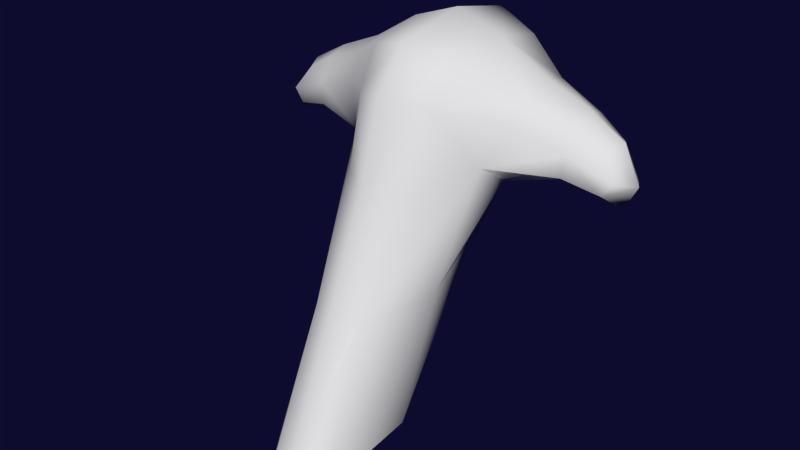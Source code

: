 # Source: monowheel-controls.blend  (saved by Blender 2.69.10; exported with 4.5.12 LTS)
import bpy
from mathutils import Matrix  # noqa: F401  (used for matrix-valued properties, if any)

bpy.ops.wm.read_factory_settings(use_empty=True)
scene = bpy.context.scene
scene.name = 'Scene'

# ---- collections
col_collection_1 = bpy.data.collections.new('Collection 1'); scene.collection.children.link(col_collection_1)

# ---- materials (node trees are filled in below, after node groups)
mat_monowheel_new = bpy.data.materials.new('Monowheel-New')
mat_monowheel_new.alpha_threshold = 0.0
mat_monowheel_new.use_transparent_shadow = False
mat_monowheel_new.roughness = 0.5
mat_monowheel_new.line_color = (0.0, 0.0, 0.0, 1.0)

# ---- material node trees

# ---- world
world_world = bpy.data.worlds.new('World'); scene.world = world_world
world_world.use_nodes = True; world_world.node_tree.nodes.clear()
_N = world_world.node_tree.nodes; _L = world_world.node_tree.links
n0 = _N.new('ShaderNodeOutputWorld'); n0.name = 'World Output'; n0.location = (300, 300)
n0.width = 120
n1 = _N.new('ShaderNodeBackground'); n1.name = 'Background'; n1.location = (10, 300)
n1.width = 150
n1.inputs[1].default_value = 0.25
n2 = _N.new('ShaderNodeRGB'); n2.name = 'RGB'; n2.location = (-180, 300)
n2.outputs[0].default_value = (0.01775, 0.01529, 0.1092, 1.0)
_L.new(n1.outputs[0], n0.inputs[0])
_L.new(n2.outputs[0], n1.inputs[0])
n0.is_active_output = True
world_world.color = (0.05088, 0.05088, 0.05088)
world_world.use_sun_shadow = False
world_world.sun_shadow_jitter_overblur = 0.0
world_world.cycles.sampling_method = 'MANUAL'
world_world.cycles.sample_map_resolution = 256
world_world.light_settings.ao_factor = 0.1

# ---- meshes
me_cylinder_004 = bpy.data.meshes.new('Cylinder.004')
me_cylinder_004.from_pydata([(-0.0806, -0.2768, 0.5855), (-0.0671, -0.3709, 0.5111), (-0.0671, -0.1352, 0.5111), (-0.3227, -0.2662, 0.4217), (-0.08393, -0.1257, 0.2315), (-0.2285, -0.3122, 0.4588), (-0.04197, -0.002217, 0.2183), (-0.04197, -0.2271, 0.2183), (-0.2285, -0.2202, 0.4588), (-0.2244, -0.2514, 0.4111), (-0.2325, -0.281, 0.5065), (0.0806, -0.2768, 0.5855), (0.0671, -0.3709, 0.5111), (0.0671, -0.1352, 0.5111), (0.3227, -0.2662, 0.4217), (0.08393, -0.1257, 0.2315), (0.2285, -0.3122, 0.4588), (0.04197, -0.002217, 0.2183), (0.04197, -0.2271, 0.2183), (0.2285, -0.2202, 0.4588), (0.2244, -0.2514, 0.4111), (0.2325, -0.281, 0.5065), (-0.05407, -0.3197, 0.4007), (-0.1589, -0.2799, 0.5373), (-0.05407, -0.09353, 0.4007), (-0.07723, -0.3627, 0.5669), (-0.1307, -0.22, 0.3921), (4.414e-08, -0.2746, 0.6139), (-0.07723, -0.179, 0.5669), (-0.06065, -2.98e-08, 0.0), (-0.03033, -0.1139, 0.0), (-0.03033, 0.1139, 0.0), (-0.2907, -0.2773, 0.4742), (-0.07344, -0.1914, 0.2282), (-0.07344, -0.05446, 0.2282), (3.944e-08, -0.2375, 0.2117), (1.968e-08, -0.09265, 0.5187), (-0.141, -0.1989, 0.4904), (-0.141, -0.3269, 0.4904), (8.395e-09, 0.01915, 0.2117), (6.108e-08, -0.4003, 0.5187), (-0.3076, -0.2551, 0.3878), (-0.2992, -0.2317, 0.431), (-0.2992, -0.3007, 0.431), (-0.2254, -0.2904, 0.423), (-0.2315, -0.311, 0.4945), (-0.2315, -0.2436, 0.4945), (-0.2254, -0.2198, 0.423), (0.05407, -0.3197, 0.4007), (0.1589, -0.2799, 0.5373), (0.05407, -0.09353, 0.4007), (0.07723, -0.3627, 0.5669), (0.1307, -0.22, 0.3921), (0.07723, -0.179, 0.5669), (0.06065, -2.98e-08, 0.0), (0.03033, -0.1139, 0.0), (0.03033, 0.1139, 0.0), (0.2907, -0.2773, 0.4742), (0.07344, -0.1914, 0.2282), (0.07344, -0.05446, 0.2282), (0.141, -0.1989, 0.4904), (0.141, -0.3269, 0.4904), (0.3076, -0.2551, 0.3878), (0.2992, -0.2317, 0.431), (0.2992, -0.3007, 0.431), (0.2254, -0.2904, 0.423), (0.2315, -0.311, 0.4945), (0.2315, -0.2436, 0.4945), (0.2254, -0.2198, 0.423), (-0.1544, -0.2274, 0.5256), (-0.1544, -0.3239, 0.5256), (-0.117, -0.2839, 0.4215), (-0.117, -0.178, 0.4215), (-0.05307, 0.08545, 0.0), (-0.05307, -0.08545, 0.0), (-0.278, -0.2492, 0.468), (-0.278, -0.2996, 0.468), (-0.2837, -0.2839, 0.4084), (-0.2837, -0.2321, 0.4084), (0.1544, -0.2274, 0.5256), (0.1544, -0.3239, 0.5256), (5.938e-08, -0.3885, 0.5901), (2.605e-08, -0.1467, 0.5901), (5.307e-08, -0.34, 0.3944), (1.498e-08, -0.05619, 0.3944), (0.117, -0.2839, 0.4215), (0.117, -0.178, 0.4215), (0.05307, 0.08545, 0.0), (0.05307, -0.08545, 0.0), (2.51e-08, -0.1139, 0.0), (-7.041e-10, 0.1139, 0.0), (0.278, -0.2492, 0.468), (0.278, -0.2996, 0.468), (0.2837, -0.2839, 0.4084), (0.2837, -0.2321, 0.4084)], [], [(0, 28, 69, 23), (0, 23, 70, 25), (0, 25, 81, 27), (0, 27, 82, 28), (1, 40, 81, 25), (1, 25, 70, 38), (1, 38, 71, 22), (1, 22, 83, 40), (2, 37, 69, 28), (2, 28, 82, 36), (2, 36, 84, 24), (2, 24, 72, 37), (3, 43, 76, 32), (3, 32, 75, 42), (3, 42, 78, 41), (3, 41, 77, 43), (4, 33, 71, 26), (4, 26, 72, 34), (4, 34, 73, 29), (4, 29, 74, 33), (5, 44, 71, 38), (5, 38, 70, 45), (5, 45, 76, 43), (5, 43, 77, 44), (6, 34, 72, 24), (6, 24, 84, 39), (6, 39, 90, 31), (6, 31, 73, 34), (7, 35, 83, 22), (7, 22, 71, 33), (7, 33, 74, 30), (7, 30, 89, 35), (8, 46, 69, 37), (8, 37, 72, 47), (8, 47, 78, 42), (8, 42, 75, 46), (9, 47, 72, 26), (9, 26, 71, 44), (9, 44, 77, 41), (9, 41, 78, 47), (10, 45, 70, 23), (10, 23, 69, 46), (10, 46, 75, 32), (10, 32, 76, 45), (11, 49, 79, 53), (11, 53, 82, 27), (11, 27, 81, 51), (11, 51, 80, 49), (12, 51, 81, 40), (12, 40, 83, 48), (12, 48, 85, 61), (12, 61, 80, 51), (13, 53, 79, 60), (13, 60, 86, 50), (13, 50, 84, 36), (13, 36, 82, 53), (14, 57, 92, 64), (14, 64, 93, 62), (14, 62, 94, 63), (14, 63, 91, 57), (15, 52, 85, 58), (15, 58, 88, 54), (15, 54, 87, 59), (15, 59, 86, 52), (16, 61, 85, 65), (16, 65, 93, 64), (16, 64, 92, 66), (16, 66, 80, 61), (17, 50, 86, 59), (17, 59, 87, 56), (17, 56, 90, 39), (17, 39, 84, 50), (18, 48, 83, 35), (18, 35, 89, 55), (18, 55, 88, 58), (18, 58, 85, 48), (19, 60, 79, 67), (19, 67, 91, 63), (19, 63, 94, 68), (19, 68, 86, 60), (20, 52, 86, 68), (20, 68, 94, 62), (20, 62, 93, 65), (20, 65, 85, 52), (21, 49, 80, 66), (21, 66, 92, 57), (21, 57, 91, 67), (21, 67, 79, 49)])
me_cylinder_004.polygons.foreach_set('use_smooth', [True] * 88)
_uv = me_cylinder_004.uv_layers.new(name='UVMap')
_uv.uv.foreach_set('vector', [0.2163, 0.6029, 0.2292, 0.6118, 0.214, 0.6162, 0.21, 0.6133, 0.2163, 0.6029, 0.21, 0.6133, 0.2061, 0.6136, 0.202, 0.601, 0.2163, 0.6029, 0.202, 0.601, 0.198, 0.5884, 0.2225, 0.5925, 0.2163, 0.6029, 0.2225, 0.5925, 0.2444, 0.6074, 0.2292, 0.6118, 0.1941, 0.61, 0.1845, 0.6024, 0.198, 0.5884, 0.202, 0.601, 0.1941, 0.61, 0.202, 0.601, 0.2061, 0.6136, 0.2036, 0.6175, 0.1941, 0.61, 0.2036, 0.6175, 0.2044, 0.6224, 0.1917, 0.6317, 0.1941, 0.61, 0.1917, 0.6317, 0.1807, 0.6307, 0.1845, 0.6024, 0.2333, 0.6236, 0.2163, 0.6215, 0.214, 0.6162, 0.2292, 0.6118, 0.2333, 0.6236, 0.2292, 0.6118, 0.2444, 0.6074, 0.2504, 0.6257, 0.2333, 0.6236, 0.2504, 0.6257, 0.2493, 0.6504, 0.2349, 0.6444, 0.2333, 0.6236, 0.2349, 0.6444, 0.2154, 0.6259, 0.2163, 0.6215, 0.7679, 0.7001, 0.7754, 0.7017, 0.7754, 0.7127, 0.7681, 0.7113, 0.7679, 0.7001, 0.7681, 0.7113, 0.7609, 0.7098, 0.7604, 0.6986, 0.7679, 0.7001, 0.7604, 0.6986, 0.7599, 0.6875, 0.7676, 0.689, 0.7679, 0.7001, 0.7676, 0.689, 0.7754, 0.6906, 0.7754, 0.7017, 0.2166, 0.6713, 0.2045, 0.6683, 0.2044, 0.6224, 0.2099, 0.6257, 0.2166, 0.6713, 0.2099, 0.6257, 0.2154, 0.6259, 0.229, 0.6758, 0.2166, 0.6713, 0.229, 0.6758, 0.2384, 0.7218, 0.2234, 0.717, 0.2166, 0.6713, 0.2234, 0.717, 0.2083, 0.7124, 0.2045, 0.6683, 0.7677, 0.3757, 0.7663, 0.3676, 0.7873, 0.3705, 0.7845, 0.3773, 0.7677, 0.3757, 0.7845, 0.3773, 0.7823, 0.3843, 0.7688, 0.3836, 0.7677, 0.3757, 0.7688, 0.3836, 0.7553, 0.3829, 0.751, 0.374, 0.7677, 0.3757, 0.751, 0.374, 0.7452, 0.3646, 0.7663, 0.3676, 0.2401, 0.6801, 0.229, 0.6758, 0.2154, 0.6259, 0.2349, 0.6444, 0.2401, 0.6801, 0.2349, 0.6444, 0.2493, 0.6504, 0.2504, 0.6844, 0.2401, 0.6801, 0.2504, 0.6844, 0.2524, 0.723, 0.2471, 0.7232, 0.2401, 0.6801, 0.2471, 0.7232, 0.2384, 0.7218, 0.229, 0.6758, 0.1944, 0.668, 0.1853, 0.6692, 0.1807, 0.6307, 0.1917, 0.6317, 0.1944, 0.668, 0.1917, 0.6317, 0.2044, 0.6224, 0.2045, 0.6683, 0.1944, 0.668, 0.2045, 0.6683, 0.2083, 0.7124, 0.1996, 0.7116, 0.1944, 0.668, 0.1996, 0.7116, 0.1942, 0.7127, 0.1853, 0.6692, 0.7668, 0.4067, 0.7684, 0.3987, 0.7819, 0.3988, 0.7836, 0.406, 0.7668, 0.4067, 0.7836, 0.406, 0.7856, 0.4134, 0.7655, 0.4148, 0.7668, 0.4067, 0.7655, 0.4148, 0.7454, 0.4162, 0.75, 0.4074, 0.7668, 0.4067, 0.75, 0.4074, 0.7549, 0.3986, 0.7684, 0.3987, 0.7655, 0.4227, 0.7655, 0.4148, 0.7856, 0.4134, 0.7867, 0.4211, 0.7655, 0.4227, 0.7867, 0.4211, 0.7873, 0.4289, 0.7661, 0.4306, 0.7655, 0.4227, 0.7661, 0.4306, 0.7449, 0.4323, 0.7443, 0.4244, 0.7655, 0.4227, 0.7443, 0.4244, 0.7454, 0.4162, 0.7655, 0.4148, 0.769, 0.3912, 0.7688, 0.3836, 0.7823, 0.3843, 0.7814, 0.3915, 0.769, 0.3912, 0.7814, 0.3915, 0.7819, 0.3988, 0.7684, 0.3987, 0.769, 0.3912, 0.7684, 0.3987, 0.7549, 0.3986, 0.7566, 0.3908, 0.769, 0.3912, 0.7566, 0.3908, 0.7553, 0.3829, 0.7688, 0.3836, 0.7835, 0.2238, 0.7772, 0.2134, 0.7812, 0.2106, 0.7964, 0.215, 0.7835, 0.2238, 0.7964, 0.215, 0.8116, 0.2193, 0.7897, 0.2343, 0.7835, 0.2238, 0.7897, 0.2343, 0.7652, 0.2384, 0.7692, 0.2258, 0.7835, 0.2238, 0.7692, 0.2258, 0.7733, 0.2132, 0.7772, 0.2134, 0.7613, 0.2168, 0.7692, 0.2258, 0.7652, 0.2384, 0.7517, 0.2243, 0.7613, 0.2168, 0.7517, 0.2243, 0.7479, 0.196, 0.7589, 0.195, 0.7613, 0.2168, 0.7589, 0.195, 0.7716, 0.2044, 0.7708, 0.2093, 0.7613, 0.2168, 0.7708, 0.2093, 0.7733, 0.2132, 0.7692, 0.2258, 0.8005, 0.2031, 0.7964, 0.215, 0.7812, 0.2106, 0.7835, 0.2052, 0.8005, 0.2031, 0.7835, 0.2052, 0.7826, 0.2008, 0.8021, 0.1823, 0.8005, 0.2031, 0.8021, 0.1823, 0.8165, 0.1763, 0.8176, 0.201, 0.8005, 0.2031, 0.8176, 0.201, 0.8116, 0.2193, 0.7964, 0.215, 0.1845, 0.7623, 0.1847, 0.7512, 0.1919, 0.7497, 0.1919, 0.7608, 0.1845, 0.7623, 0.1919, 0.7608, 0.1919, 0.7718, 0.1842, 0.7734, 0.1845, 0.7623, 0.1842, 0.7734, 0.1765, 0.775, 0.177, 0.7638, 0.1845, 0.7623, 0.177, 0.7638, 0.1775, 0.7526, 0.1847, 0.7512, 0.7838, 0.1554, 0.7771, 0.2011, 0.7716, 0.2044, 0.7717, 0.1585, 0.7838, 0.1554, 0.7717, 0.1585, 0.7755, 0.1143, 0.7906, 0.1097, 0.7838, 0.1554, 0.7906, 0.1097, 0.8057, 0.1049, 0.7962, 0.1509, 0.7838, 0.1554, 0.7962, 0.1509, 0.7826, 0.2008, 0.7771, 0.2011, 0.7677, 0.5593, 0.7845, 0.5576, 0.7873, 0.5644, 0.7663, 0.5674, 0.7677, 0.5593, 0.7663, 0.5674, 0.7452, 0.5703, 0.751, 0.5609, 0.7677, 0.5593, 0.751, 0.5609, 0.7553, 0.552, 0.7688, 0.5513, 0.7677, 0.5593, 0.7688, 0.5513, 0.7823, 0.5507, 0.7845, 0.5576, 0.8073, 0.1466, 0.8021, 0.1823, 0.7826, 0.2008, 0.7962, 0.1509, 0.8073, 0.1466, 0.7962, 0.1509, 0.8057, 0.1049, 0.8143, 0.1035, 0.8073, 0.1466, 0.8143, 0.1035, 0.8196, 0.1038, 0.8176, 0.1424, 0.8073, 0.1466, 0.8176, 0.1424, 0.8165, 0.1763, 0.8021, 0.1823, 0.7616, 0.1587, 0.7589, 0.195, 0.7479, 0.196, 0.7526, 0.1576, 0.7616, 0.1587, 0.7526, 0.1576, 0.7614, 0.114, 0.7668, 0.1151, 0.7616, 0.1587, 0.7668, 0.1151, 0.7755, 0.1143, 0.7717, 0.1585, 0.7616, 0.1587, 0.7717, 0.1585, 0.7716, 0.2044, 0.7589, 0.195, 0.7668, 0.5282, 0.7836, 0.5289, 0.7819, 0.5361, 0.7684, 0.5362, 0.7668, 0.5282, 0.7684, 0.5362, 0.7549, 0.5363, 0.75, 0.5276, 0.7668, 0.5282, 0.75, 0.5276, 0.7454, 0.5187, 0.7655, 0.5201, 0.7668, 0.5282, 0.7655, 0.5201, 0.7856, 0.5216, 0.7836, 0.5289, 0.7655, 0.5122, 0.7867, 0.5139, 0.7856, 0.5216, 0.7655, 0.5201, 0.7655, 0.5122, 0.7655, 0.5201, 0.7454, 0.5187, 0.7443, 0.5105, 0.7655, 0.5122, 0.7443, 0.5105, 0.7449, 0.5027, 0.7661, 0.5043, 0.7655, 0.5122, 0.7661, 0.5043, 0.7873, 0.506, 0.7867, 0.5139, 0.769, 0.5438, 0.7814, 0.5434, 0.7823, 0.5507, 0.7688, 0.5513, 0.769, 0.5438, 0.7688, 0.5513, 0.7553, 0.552, 0.7566, 0.5441, 0.769, 0.5438, 0.7566, 0.5441, 0.7549, 0.5363, 0.7684, 0.5362, 0.769, 0.5438, 0.7684, 0.5362, 0.7819, 0.5361, 0.7814, 0.5434])
me_cylinder_004.materials.append(mat_monowheel_new)
me_cylinder_004.use_remesh_preserve_volume = False
me_cylinder_004.use_remesh_preserve_attributes = False
me_cylinder_004.use_mirror_vertex_groups = False
me_cylinder_004.use_paint_bone_selection = False
me_cylinder_004.use_paint_mask = True
me_cylinder_004.update()

# ---- objects
ob_monowheel_controls = bpy.data.objects.new('Monowheel-Controls', me_cylinder_004)

# ---- transforms, parenting, visibility, modifiers, constraints
ob_monowheel_controls.location = (4.098e-08, 0.0, 0.0)
ob_monowheel_controls.rotation_euler = (0.0, -0.0, -3.142)
ob_monowheel_controls.lineart.crease_threshold = 0.0
_m = ob_monowheel_controls.modifiers.new('Subsurf', 'SUBSURF')
_m.uv_smooth = 'NONE'
_m.quality = 0
_m.levels = 0
_m.render_levels = 0
_m.show_only_control_edges = False

# ---- collection membership
col_collection_1.objects.link(ob_monowheel_controls)

# ---- scene / render settings (as saved in the file)
scene.frame_start = 1; scene.frame_end = 250; scene.frame_set(0)
scene.render.engine = 'BLENDER_EEVEE_NEXT'
scene.render.image_settings.color_mode = 'RGB'
scene.render.image_settings.compression = 90
scene.render.resolution_percentage = 50
scene.render.fps = 30
scene.render.fps_base = 1.001
scene.render.dither_intensity = 0.0
scene.render.use_overwrite = False
scene.render.use_bake_selected_to_active = True
scene.render.bake_margin = 5
scene.render.bake_bias = 0.0
scene.render.use_stamp_frame = False
scene.render.use_stamp_camera = False
scene.render.use_stamp_scene = False
scene.render.use_stamp_note = True
scene.render.use_stamp_render_time = False
scene.cycles.feature_set = 'EXPERIMENTAL'
scene.cycles.use_denoising = False
scene.cycles.samples = 100
scene.cycles.sampling_pattern = 'TABULATED_SOBOL'
scene.cycles.light_sampling_threshold = 0.0
scene.cycles.use_adaptive_sampling = False
scene.cycles.use_light_tree = False
scene.cycles.caustics_reflective = False
scene.cycles.caustics_refractive = False
scene.cycles.blur_glossy = 0.0
scene.cycles.volume_bounces = 1
scene.cycles.pixel_filter_type = 'GAUSSIAN'
scene.cycles.sample_clamp_indirect = 0.0
scene.view_settings.view_transform = 'Standard'
bpy.context.view_layer.update()

# ---- added for rendering (the .blend has no active camera and no usable light): camera, sun
cam_auto = bpy.data.cameras.new('AutoCamera')
cam_auto.lens = 50.0
cam_auto.sensor_width = 36.0
cam_auto.clip_end = 1000.0
ob_auto_camera = bpy.data.objects.new('AutoCamera', cam_auto)
scene.collection.objects.link(ob_auto_camera)
ob_auto_camera.location = (0.951661, -0.998801, 1.0683)
ob_auto_camera.rotation_euler = (1.09748, -7.21219e-08, 0.694738)
scene.camera = ob_auto_camera
light_auto_sun = bpy.data.lights.new('AutoSun', 'SUN')
light_auto_sun.energy = 3.0
light_auto_sun.angle = 0.0523599
ob_auto_sun = bpy.data.objects.new('AutoSun', light_auto_sun)
scene.collection.objects.link(ob_auto_sun)
ob_auto_sun.rotation_euler = (0.872665, 0.174533, 0.523599)
bpy.context.view_layer.update()
